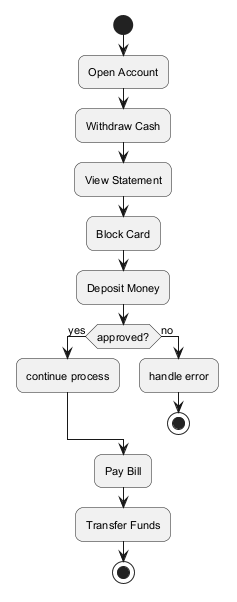

The diagram above was rendered by PlantUML. Its source (embedded in the PNG):
@startuml
skinparam backgroundColor #FFFFFF
skinparam roundCorner 15
skinparam defaultFontSize 11
start
:Open Account;
:Withdraw Cash;
:View Statement;
:Block Card;
:Deposit Money;
if (approved?) then (yes)
:continue process;
else (no)
:handle error;
stop
endif
:Pay Bill;
:Transfer Funds;
stop
@enduml